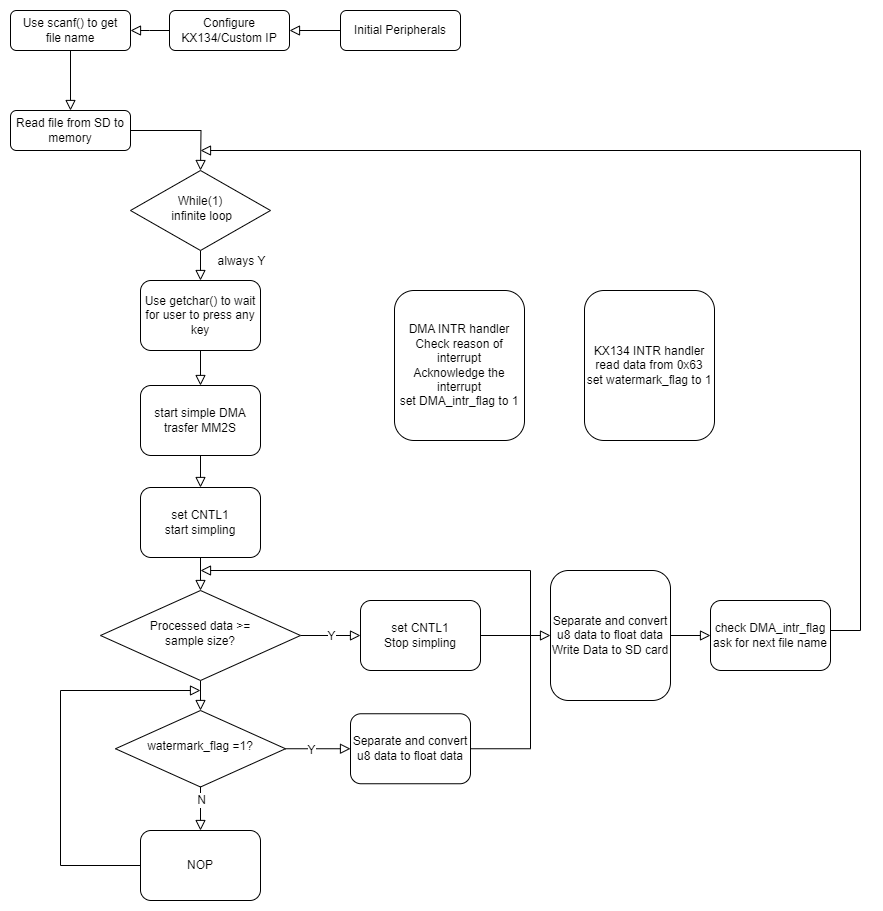

The diagram above was exported from draw.io. Its source (the exported page's mxGraphModel, read from the mxfile embedded in the PNG):
<mxGraphModel dx="1985" dy="1103" grid="1" gridSize="10" guides="1" tooltips="1" connect="1" arrows="1" fold="1" page="1" pageScale="1" pageWidth="827" pageHeight="1169" math="0" shadow="0">
  <root>
    <mxCell id="WIyWlLk6GJQsqaUBKTNV-0" />
    <mxCell id="WIyWlLk6GJQsqaUBKTNV-1" parent="WIyWlLk6GJQsqaUBKTNV-0" />
    <mxCell id="3NyyB9zX0JBm2EDgrNdn-2" style="edgeStyle=orthogonalEdgeStyle;shape=connector;rounded=0;orthogonalLoop=1;jettySize=auto;html=1;shadow=0;labelBackgroundColor=none;strokeColor=default;strokeWidth=1;align=center;verticalAlign=middle;fontFamily=Helvetica;fontSize=11;fontColor=default;endArrow=block;endFill=0;endSize=8;" edge="1" parent="WIyWlLk6GJQsqaUBKTNV-1" source="WIyWlLk6GJQsqaUBKTNV-3" target="3NyyB9zX0JBm2EDgrNdn-0">
      <mxGeometry relative="1" as="geometry" />
    </mxCell>
    <mxCell id="WIyWlLk6GJQsqaUBKTNV-3" value="Initial Peripherals" style="rounded=1;whiteSpace=wrap;html=1;fontSize=12;glass=0;strokeWidth=1;shadow=0;" parent="WIyWlLk6GJQsqaUBKTNV-1" vertex="1">
      <mxGeometry x="360" y="200" width="120" height="40" as="geometry" />
    </mxCell>
    <mxCell id="3NyyB9zX0JBm2EDgrNdn-16" style="edgeStyle=orthogonalEdgeStyle;shape=connector;rounded=0;orthogonalLoop=1;jettySize=auto;html=1;entryX=0.5;entryY=0;entryDx=0;entryDy=0;shadow=0;labelBackgroundColor=none;strokeColor=default;strokeWidth=1;align=center;verticalAlign=middle;fontFamily=Helvetica;fontSize=11;fontColor=default;endArrow=block;endFill=0;endSize=8;" edge="1" parent="WIyWlLk6GJQsqaUBKTNV-1" source="WIyWlLk6GJQsqaUBKTNV-6" target="3NyyB9zX0JBm2EDgrNdn-11">
      <mxGeometry relative="1" as="geometry" />
    </mxCell>
    <mxCell id="3NyyB9zX0JBm2EDgrNdn-17" value="always Y" style="edgeLabel;html=1;align=center;verticalAlign=middle;resizable=0;points=[];fontSize=11;fontFamily=Helvetica;fontColor=default;" vertex="1" connectable="0" parent="3NyyB9zX0JBm2EDgrNdn-16">
      <mxGeometry x="0.2267" relative="1" as="geometry">
        <mxPoint x="40" as="offset" />
      </mxGeometry>
    </mxCell>
    <mxCell id="WIyWlLk6GJQsqaUBKTNV-6" value="While(1)&lt;br&gt;&amp;nbsp;infinite loop" style="rhombus;whiteSpace=wrap;html=1;shadow=0;fontFamily=Helvetica;fontSize=12;align=center;strokeWidth=1;spacing=6;spacingTop=-4;" parent="WIyWlLk6GJQsqaUBKTNV-1" vertex="1">
      <mxGeometry x="150" y="360" width="140" height="80" as="geometry" />
    </mxCell>
    <mxCell id="3NyyB9zX0JBm2EDgrNdn-61" value="" style="edgeStyle=orthogonalEdgeStyle;shape=connector;rounded=0;orthogonalLoop=1;jettySize=auto;html=1;shadow=0;labelBackgroundColor=none;strokeColor=default;strokeWidth=1;align=center;verticalAlign=middle;fontFamily=Helvetica;fontSize=11;fontColor=default;endArrow=block;endFill=0;endSize=8;" edge="1" parent="WIyWlLk6GJQsqaUBKTNV-1" source="3NyyB9zX0JBm2EDgrNdn-0" target="3NyyB9zX0JBm2EDgrNdn-3">
      <mxGeometry relative="1" as="geometry" />
    </mxCell>
    <mxCell id="3NyyB9zX0JBm2EDgrNdn-0" value="Configure KX134/Custom IP" style="rounded=1;whiteSpace=wrap;html=1;fontSize=12;glass=0;strokeWidth=1;shadow=0;" vertex="1" parent="WIyWlLk6GJQsqaUBKTNV-1">
      <mxGeometry x="189" y="200" width="120" height="40" as="geometry" />
    </mxCell>
    <mxCell id="3NyyB9zX0JBm2EDgrNdn-62" value="" style="edgeStyle=orthogonalEdgeStyle;shape=connector;rounded=0;orthogonalLoop=1;jettySize=auto;html=1;shadow=0;labelBackgroundColor=none;strokeColor=default;strokeWidth=1;align=center;verticalAlign=middle;fontFamily=Helvetica;fontSize=11;fontColor=default;endArrow=block;endFill=0;endSize=8;" edge="1" parent="WIyWlLk6GJQsqaUBKTNV-1" source="3NyyB9zX0JBm2EDgrNdn-3" target="3NyyB9zX0JBm2EDgrNdn-5">
      <mxGeometry relative="1" as="geometry" />
    </mxCell>
    <mxCell id="3NyyB9zX0JBm2EDgrNdn-3" value="Use scanf() to get&lt;br&gt;file name" style="rounded=1;whiteSpace=wrap;html=1;fontSize=12;glass=0;strokeWidth=1;shadow=0;" vertex="1" parent="WIyWlLk6GJQsqaUBKTNV-1">
      <mxGeometry x="30" y="200" width="120" height="40" as="geometry" />
    </mxCell>
    <mxCell id="3NyyB9zX0JBm2EDgrNdn-8" style="edgeStyle=orthogonalEdgeStyle;shape=connector;rounded=0;orthogonalLoop=1;jettySize=auto;html=1;entryX=0.5;entryY=0;entryDx=0;entryDy=0;shadow=0;labelBackgroundColor=none;strokeColor=default;strokeWidth=1;align=center;verticalAlign=middle;fontFamily=Helvetica;fontSize=11;fontColor=default;endArrow=block;endFill=0;endSize=8;" edge="1" parent="WIyWlLk6GJQsqaUBKTNV-1" source="3NyyB9zX0JBm2EDgrNdn-5">
      <mxGeometry relative="1" as="geometry">
        <mxPoint x="220" y="360" as="targetPoint" />
      </mxGeometry>
    </mxCell>
    <mxCell id="3NyyB9zX0JBm2EDgrNdn-5" value="Read file from SD to memory" style="rounded=1;whiteSpace=wrap;html=1;fontSize=12;glass=0;strokeWidth=1;shadow=0;" vertex="1" parent="WIyWlLk6GJQsqaUBKTNV-1">
      <mxGeometry x="30" y="300" width="120" height="40" as="geometry" />
    </mxCell>
    <mxCell id="3NyyB9zX0JBm2EDgrNdn-21" style="edgeStyle=orthogonalEdgeStyle;shape=connector;rounded=0;orthogonalLoop=1;jettySize=auto;html=1;entryX=0.5;entryY=0;entryDx=0;entryDy=0;shadow=0;labelBackgroundColor=none;strokeColor=default;strokeWidth=1;align=center;verticalAlign=middle;fontFamily=Helvetica;fontSize=11;fontColor=default;endArrow=block;endFill=0;endSize=8;" edge="1" parent="WIyWlLk6GJQsqaUBKTNV-1" source="3NyyB9zX0JBm2EDgrNdn-11" target="3NyyB9zX0JBm2EDgrNdn-20">
      <mxGeometry relative="1" as="geometry" />
    </mxCell>
    <mxCell id="3NyyB9zX0JBm2EDgrNdn-11" value="Use getchar() to wait for user to press any key" style="rounded=1;whiteSpace=wrap;html=1;fontSize=12;glass=0;strokeWidth=1;shadow=0;" vertex="1" parent="WIyWlLk6GJQsqaUBKTNV-1">
      <mxGeometry x="160" y="470" width="120" height="70" as="geometry" />
    </mxCell>
    <mxCell id="3NyyB9zX0JBm2EDgrNdn-26" value="" style="edgeStyle=orthogonalEdgeStyle;shape=connector;rounded=0;orthogonalLoop=1;jettySize=auto;html=1;shadow=0;labelBackgroundColor=none;strokeColor=default;strokeWidth=1;align=center;verticalAlign=middle;fontFamily=Helvetica;fontSize=11;fontColor=default;endArrow=block;endFill=0;endSize=8;" edge="1" parent="WIyWlLk6GJQsqaUBKTNV-1" source="3NyyB9zX0JBm2EDgrNdn-19" target="3NyyB9zX0JBm2EDgrNdn-23">
      <mxGeometry relative="1" as="geometry" />
    </mxCell>
    <mxCell id="3NyyB9zX0JBm2EDgrNdn-19" value="set CNTL1&lt;br&gt;start simpling" style="rounded=1;whiteSpace=wrap;html=1;fontSize=12;glass=0;strokeWidth=1;shadow=0;" vertex="1" parent="WIyWlLk6GJQsqaUBKTNV-1">
      <mxGeometry x="160" y="677" width="120" height="70" as="geometry" />
    </mxCell>
    <mxCell id="3NyyB9zX0JBm2EDgrNdn-22" style="edgeStyle=orthogonalEdgeStyle;shape=connector;rounded=0;orthogonalLoop=1;jettySize=auto;html=1;shadow=0;labelBackgroundColor=none;strokeColor=default;strokeWidth=1;align=center;verticalAlign=middle;fontFamily=Helvetica;fontSize=11;fontColor=default;endArrow=block;endFill=0;endSize=8;" edge="1" parent="WIyWlLk6GJQsqaUBKTNV-1" source="3NyyB9zX0JBm2EDgrNdn-20" target="3NyyB9zX0JBm2EDgrNdn-19">
      <mxGeometry relative="1" as="geometry" />
    </mxCell>
    <mxCell id="3NyyB9zX0JBm2EDgrNdn-20" value="start simple DMA&lt;br&gt;trasfer MM2S" style="rounded=1;whiteSpace=wrap;html=1;fontSize=12;glass=0;strokeWidth=1;shadow=0;" vertex="1" parent="WIyWlLk6GJQsqaUBKTNV-1">
      <mxGeometry x="160" y="575" width="120" height="70" as="geometry" />
    </mxCell>
    <mxCell id="3NyyB9zX0JBm2EDgrNdn-29" value="" style="edgeStyle=orthogonalEdgeStyle;shape=connector;rounded=0;orthogonalLoop=1;jettySize=auto;html=1;shadow=0;labelBackgroundColor=none;strokeColor=default;strokeWidth=1;align=center;verticalAlign=middle;fontFamily=Helvetica;fontSize=11;fontColor=default;endArrow=block;endFill=0;endSize=8;" edge="1" parent="WIyWlLk6GJQsqaUBKTNV-1" source="3NyyB9zX0JBm2EDgrNdn-23" target="3NyyB9zX0JBm2EDgrNdn-28">
      <mxGeometry relative="1" as="geometry" />
    </mxCell>
    <mxCell id="3NyyB9zX0JBm2EDgrNdn-30" value="Y" style="edgeLabel;html=1;align=center;verticalAlign=middle;resizable=0;points=[];fontSize=11;fontFamily=Helvetica;fontColor=default;" vertex="1" connectable="0" parent="3NyyB9zX0JBm2EDgrNdn-29">
      <mxGeometry x="-0.0244" relative="1" as="geometry">
        <mxPoint as="offset" />
      </mxGeometry>
    </mxCell>
    <mxCell id="3NyyB9zX0JBm2EDgrNdn-31" style="edgeStyle=orthogonalEdgeStyle;shape=connector;rounded=0;orthogonalLoop=1;jettySize=auto;html=1;shadow=0;labelBackgroundColor=none;strokeColor=default;strokeWidth=1;align=center;verticalAlign=middle;fontFamily=Helvetica;fontSize=11;fontColor=default;endArrow=block;endFill=0;endSize=8;" edge="1" parent="WIyWlLk6GJQsqaUBKTNV-1" source="3NyyB9zX0JBm2EDgrNdn-23">
      <mxGeometry relative="1" as="geometry">
        <mxPoint x="220" y="900" as="targetPoint" />
      </mxGeometry>
    </mxCell>
    <mxCell id="3NyyB9zX0JBm2EDgrNdn-23" value="Processed data &amp;gt;=&lt;br&gt;sample size?" style="rhombus;whiteSpace=wrap;html=1;shadow=0;fontFamily=Helvetica;fontSize=12;align=center;strokeWidth=1;spacing=6;spacingTop=-4;" vertex="1" parent="WIyWlLk6GJQsqaUBKTNV-1">
      <mxGeometry x="120" y="780" width="200" height="90" as="geometry" />
    </mxCell>
    <mxCell id="3NyyB9zX0JBm2EDgrNdn-50" value="" style="edgeStyle=orthogonalEdgeStyle;shape=connector;rounded=0;orthogonalLoop=1;jettySize=auto;html=1;shadow=0;labelBackgroundColor=none;strokeColor=default;strokeWidth=1;align=center;verticalAlign=middle;fontFamily=Helvetica;fontSize=11;fontColor=default;endArrow=block;endFill=0;endSize=8;" edge="1" parent="WIyWlLk6GJQsqaUBKTNV-1" source="3NyyB9zX0JBm2EDgrNdn-28" target="3NyyB9zX0JBm2EDgrNdn-48">
      <mxGeometry relative="1" as="geometry" />
    </mxCell>
    <mxCell id="3NyyB9zX0JBm2EDgrNdn-28" value="set CNTL1&lt;br style=&quot;border-color: var(--border-color);&quot;&gt;Stop simpling" style="rounded=1;whiteSpace=wrap;html=1;fontSize=12;glass=0;strokeWidth=1;shadow=0;" vertex="1" parent="WIyWlLk6GJQsqaUBKTNV-1">
      <mxGeometry x="380" y="790" width="120" height="70" as="geometry" />
    </mxCell>
    <mxCell id="3NyyB9zX0JBm2EDgrNdn-33" style="edgeStyle=orthogonalEdgeStyle;shape=connector;rounded=0;orthogonalLoop=1;jettySize=auto;html=1;shadow=0;labelBackgroundColor=none;strokeColor=default;strokeWidth=1;align=center;verticalAlign=middle;fontFamily=Helvetica;fontSize=11;fontColor=default;endArrow=block;endFill=0;endSize=8;" edge="1" parent="WIyWlLk6GJQsqaUBKTNV-1" source="3NyyB9zX0JBm2EDgrNdn-32">
      <mxGeometry relative="1" as="geometry">
        <mxPoint x="370" y="938.25" as="targetPoint" />
      </mxGeometry>
    </mxCell>
    <mxCell id="3NyyB9zX0JBm2EDgrNdn-35" value="Y" style="edgeLabel;html=1;align=center;verticalAlign=middle;resizable=0;points=[];fontSize=11;fontFamily=Helvetica;fontColor=default;" vertex="1" connectable="0" parent="3NyyB9zX0JBm2EDgrNdn-33">
      <mxGeometry x="-0.2101" relative="1" as="geometry">
        <mxPoint as="offset" />
      </mxGeometry>
    </mxCell>
    <mxCell id="3NyyB9zX0JBm2EDgrNdn-41" value="" style="edgeStyle=orthogonalEdgeStyle;shape=connector;rounded=0;orthogonalLoop=1;jettySize=auto;html=1;shadow=0;labelBackgroundColor=none;strokeColor=default;strokeWidth=1;align=center;verticalAlign=middle;fontFamily=Helvetica;fontSize=11;fontColor=default;endArrow=block;endFill=0;endSize=8;" edge="1" parent="WIyWlLk6GJQsqaUBKTNV-1" source="3NyyB9zX0JBm2EDgrNdn-32" target="3NyyB9zX0JBm2EDgrNdn-38">
      <mxGeometry relative="1" as="geometry" />
    </mxCell>
    <mxCell id="3NyyB9zX0JBm2EDgrNdn-42" value="N" style="edgeLabel;html=1;align=center;verticalAlign=middle;resizable=0;points=[];fontSize=11;fontFamily=Helvetica;fontColor=default;" vertex="1" connectable="0" parent="3NyyB9zX0JBm2EDgrNdn-41">
      <mxGeometry x="-0.4706" relative="1" as="geometry">
        <mxPoint as="offset" />
      </mxGeometry>
    </mxCell>
    <mxCell id="3NyyB9zX0JBm2EDgrNdn-32" value="watermark_flag =1?" style="rhombus;whiteSpace=wrap;html=1;shadow=0;fontFamily=Helvetica;fontSize=12;align=center;strokeWidth=1;spacing=6;spacingTop=-4;" vertex="1" parent="WIyWlLk6GJQsqaUBKTNV-1">
      <mxGeometry x="135" y="900" width="170" height="76.5" as="geometry" />
    </mxCell>
    <mxCell id="3NyyB9zX0JBm2EDgrNdn-43" style="edgeStyle=orthogonalEdgeStyle;shape=connector;rounded=0;orthogonalLoop=1;jettySize=auto;html=1;shadow=0;labelBackgroundColor=none;strokeColor=default;strokeWidth=1;align=center;verticalAlign=middle;fontFamily=Helvetica;fontSize=11;fontColor=default;endArrow=block;endFill=0;endSize=8;exitX=1;exitY=0.5;exitDx=0;exitDy=0;" edge="1" parent="WIyWlLk6GJQsqaUBKTNV-1" source="3NyyB9zX0JBm2EDgrNdn-34">
      <mxGeometry relative="1" as="geometry">
        <mxPoint x="220" y="760" as="targetPoint" />
        <mxPoint x="510" y="938.2982456140351" as="sourcePoint" />
        <Array as="points">
          <mxPoint x="550" y="938" />
          <mxPoint x="550" y="760" />
        </Array>
      </mxGeometry>
    </mxCell>
    <mxCell id="3NyyB9zX0JBm2EDgrNdn-34" value="Separate and convert u8 data to float data" style="rounded=1;whiteSpace=wrap;html=1;fontSize=12;glass=0;strokeWidth=1;shadow=0;" vertex="1" parent="WIyWlLk6GJQsqaUBKTNV-1">
      <mxGeometry x="370" y="903.25" width="120" height="70" as="geometry" />
    </mxCell>
    <mxCell id="3NyyB9zX0JBm2EDgrNdn-46" style="edgeStyle=orthogonalEdgeStyle;shape=connector;rounded=0;orthogonalLoop=1;jettySize=auto;html=1;shadow=0;labelBackgroundColor=none;strokeColor=default;strokeWidth=1;align=center;verticalAlign=middle;fontFamily=Helvetica;fontSize=11;fontColor=default;endArrow=block;endFill=0;endSize=8;" edge="1" parent="WIyWlLk6GJQsqaUBKTNV-1" source="3NyyB9zX0JBm2EDgrNdn-38">
      <mxGeometry relative="1" as="geometry">
        <mxPoint x="220" y="880" as="targetPoint" />
        <Array as="points">
          <mxPoint x="80" y="1055" />
          <mxPoint x="80" y="880" />
        </Array>
      </mxGeometry>
    </mxCell>
    <mxCell id="3NyyB9zX0JBm2EDgrNdn-38" value="NOP" style="rounded=1;whiteSpace=wrap;html=1;fontSize=12;glass=0;strokeWidth=1;shadow=0;" vertex="1" parent="WIyWlLk6GJQsqaUBKTNV-1">
      <mxGeometry x="160" y="1020" width="120" height="70" as="geometry" />
    </mxCell>
    <mxCell id="3NyyB9zX0JBm2EDgrNdn-53" value="" style="edgeStyle=orthogonalEdgeStyle;shape=connector;rounded=0;orthogonalLoop=1;jettySize=auto;html=1;shadow=0;labelBackgroundColor=none;strokeColor=default;strokeWidth=1;align=center;verticalAlign=middle;fontFamily=Helvetica;fontSize=11;fontColor=default;endArrow=block;endFill=0;endSize=8;" edge="1" parent="WIyWlLk6GJQsqaUBKTNV-1" source="3NyyB9zX0JBm2EDgrNdn-48" target="3NyyB9zX0JBm2EDgrNdn-51">
      <mxGeometry relative="1" as="geometry" />
    </mxCell>
    <mxCell id="3NyyB9zX0JBm2EDgrNdn-48" value="Separate and convert u8 data to float data&lt;br&gt;Write Data to SD card" style="rounded=1;whiteSpace=wrap;html=1;fontSize=12;glass=0;strokeWidth=1;shadow=0;" vertex="1" parent="WIyWlLk6GJQsqaUBKTNV-1">
      <mxGeometry x="570" y="760" width="120" height="130" as="geometry" />
    </mxCell>
    <mxCell id="3NyyB9zX0JBm2EDgrNdn-55" style="edgeStyle=orthogonalEdgeStyle;shape=connector;rounded=0;orthogonalLoop=1;jettySize=auto;html=1;entryX=1;entryY=0.5;entryDx=0;entryDy=0;shadow=0;labelBackgroundColor=none;strokeColor=default;strokeWidth=1;align=center;verticalAlign=middle;fontFamily=Helvetica;fontSize=11;fontColor=default;endArrow=block;endFill=0;endSize=8;" edge="1" parent="WIyWlLk6GJQsqaUBKTNV-1" source="3NyyB9zX0JBm2EDgrNdn-51">
      <mxGeometry relative="1" as="geometry">
        <mxPoint x="780" y="765" as="sourcePoint" />
        <mxPoint x="220.0000000000001" y="340" as="targetPoint" />
        <Array as="points">
          <mxPoint x="880" y="820" />
          <mxPoint x="880" y="340" />
        </Array>
      </mxGeometry>
    </mxCell>
    <mxCell id="3NyyB9zX0JBm2EDgrNdn-51" value="check DMA_intr_flag&lt;br&gt;ask for next file name" style="rounded=1;whiteSpace=wrap;html=1;fontSize=12;glass=0;strokeWidth=1;shadow=0;" vertex="1" parent="WIyWlLk6GJQsqaUBKTNV-1">
      <mxGeometry x="730" y="790" width="120" height="70" as="geometry" />
    </mxCell>
    <mxCell id="3NyyB9zX0JBm2EDgrNdn-57" value="DMA INTR handler&lt;br&gt;Check reason of interrupt&lt;br&gt;Acknowledge the interrupt&lt;br&gt;set DMA_intr_flag to 1" style="rounded=1;whiteSpace=wrap;html=1;fontSize=12;glass=0;strokeWidth=1;shadow=0;" vertex="1" parent="WIyWlLk6GJQsqaUBKTNV-1">
      <mxGeometry x="414" y="480" width="130" height="150" as="geometry" />
    </mxCell>
    <mxCell id="3NyyB9zX0JBm2EDgrNdn-60" value="KX134 INTR handler&lt;br&gt;read data from 0x63&lt;br&gt;set watermark_flag to 1" style="rounded=1;whiteSpace=wrap;html=1;fontSize=12;glass=0;strokeWidth=1;shadow=0;" vertex="1" parent="WIyWlLk6GJQsqaUBKTNV-1">
      <mxGeometry x="604" y="480" width="130" height="150" as="geometry" />
    </mxCell>
  </root>
</mxGraphModel>